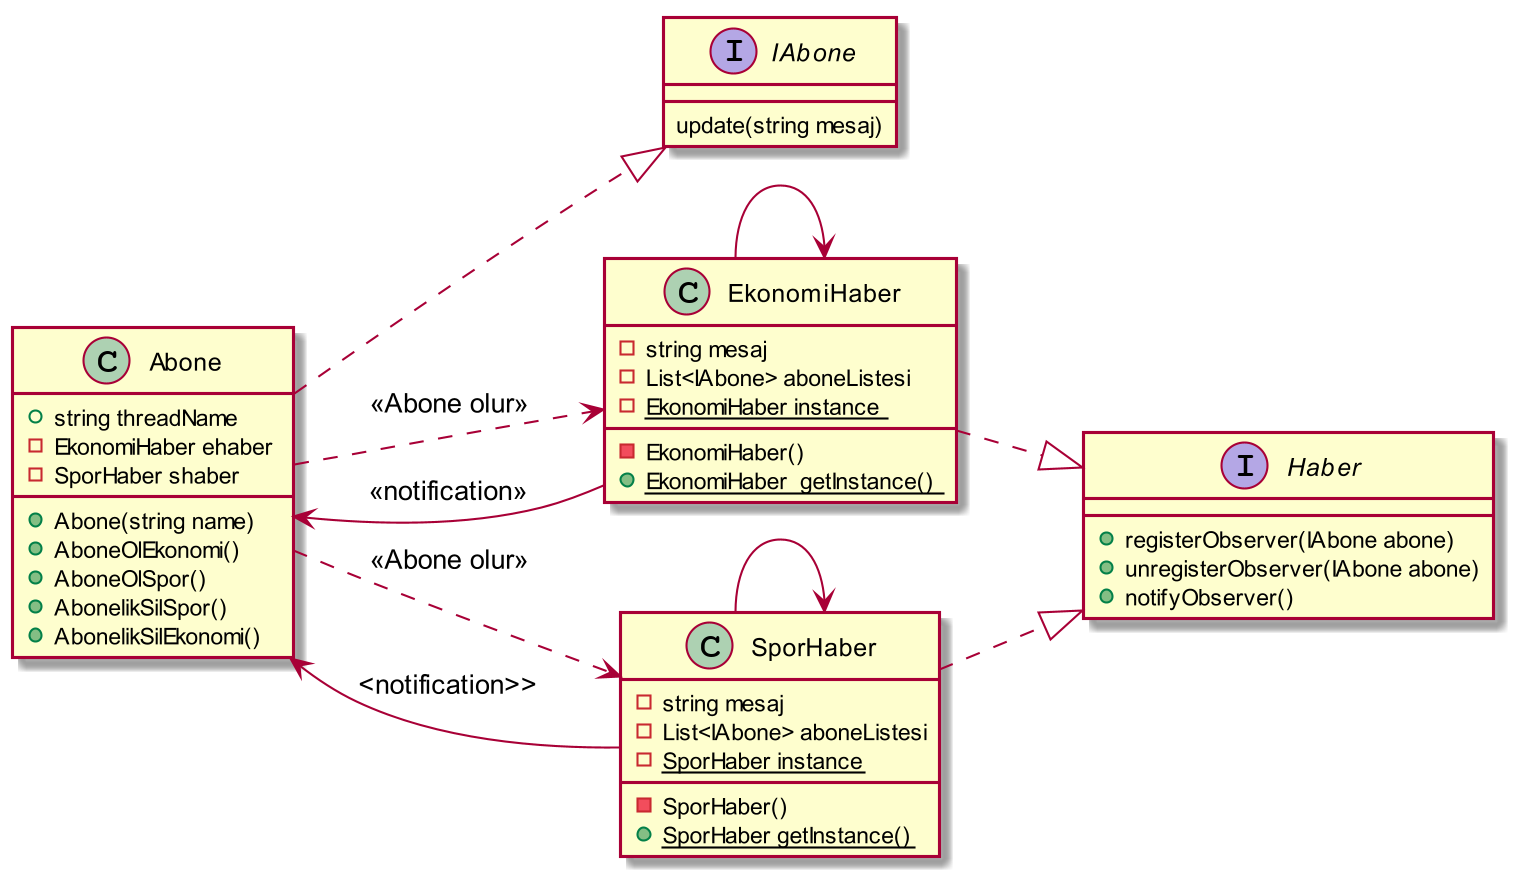

The diagram above was rendered by PlantUML. Its source (embedded in the PNG):
@startuml
skinparam dpi 200

left to right direction

interface IAbone{
update(string mesaj)
}

class Abone{
+string threadName
-EkonomiHaber ehaber
-SporHaber shaber
+Abone(string name)
+AboneOlEkonomi()
+AboneOlSpor()
+AbonelikSilSpor()
+AbonelikSilEkonomi()
}

interface Haber{
+registerObserver(IAbone abone)
+unregisterObserver(IAbone abone)
+notifyObserver()
}

class EkonomiHaber{
-string mesaj
-List<IAbone> aboneListesi
-{static}EkonomiHaber instance
-EkonomiHaber()
+{static}EkonomiHaber  getInstance()

}
class SporHaber{
-string mesaj
-List<IAbone> aboneListesi
-{static}SporHaber instance
-SporHaber()
+{static}SporHaber getInstance()
}

EkonomiHaber --> EkonomiHaber
SporHaber --> SporHaber


Abone ..|>  IAbone
EkonomiHaber ..|>  Haber
SporHaber ..|>  Haber

Abone ..>  EkonomiHaber :<<Abone olur>>
Abone ..>  SporHaber :<<Abone olur>>

EkonomiHaber -->  Abone :<<notification>>
SporHaber -->  Abone :<notification>>
@enduml